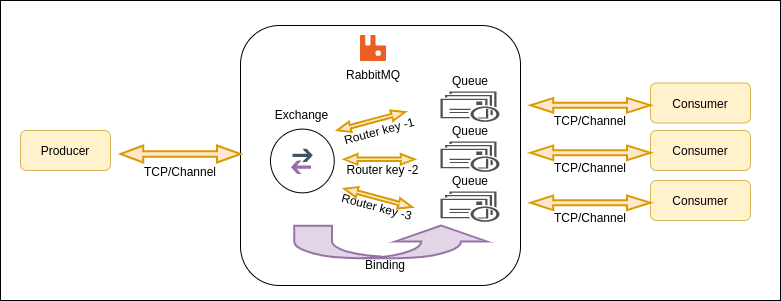

The diagram above was exported from draw.io. Its source (the exported page's mxGraphModel, read from the mxfile embedded in the PNG):
<mxGraphModel dx="1211" dy="656" grid="1" gridSize="10" guides="1" tooltips="1" connect="1" arrows="1" fold="1" page="1" pageScale="1" pageWidth="1169" pageHeight="827" math="0" shadow="0">
  <root>
    <mxCell id="0" />
    <mxCell id="1" parent="0" />
    <mxCell id="LYd1T7RRCID_a9B4X1IH-39" value="" style="rounded=0;whiteSpace=wrap;html=1;" parent="1" vertex="1">
      <mxGeometry x="180" y="195" width="780" height="300" as="geometry" />
    </mxCell>
    <mxCell id="LYd1T7RRCID_a9B4X1IH-36" value="" style="rounded=1;whiteSpace=wrap;html=1;" parent="1" vertex="1">
      <mxGeometry x="420" y="220" width="280" height="260" as="geometry" />
    </mxCell>
    <mxCell id="LYd1T7RRCID_a9B4X1IH-1" value="RabbitMQ" style="shape=image;verticalLabelPosition=bottom;labelBackgroundColor=#ffffff;verticalAlign=top;aspect=fixed;imageAspect=0;image=data:image/svg+xml,(base64 omitted: 3744 chars);" parent="1" vertex="1">
      <mxGeometry x="540" y="230" width="26" height="26" as="geometry" />
    </mxCell>
    <mxCell id="LYd1T7RRCID_a9B4X1IH-8" value="" style="group" parent="1" vertex="1" connectable="0">
      <mxGeometry x="462" y="300" width="63.75" height="90" as="geometry" />
    </mxCell>
    <mxCell id="D0EfBR9JeRP8_27uMLPN-17" value="" style="group" vertex="1" connectable="0" parent="LYd1T7RRCID_a9B4X1IH-8">
      <mxGeometry x="-12" width="63.75" height="87.33778625954199" as="geometry" />
    </mxCell>
    <mxCell id="LYd1T7RRCID_a9B4X1IH-6" value="" style="ellipse;whiteSpace=wrap;html=1;aspect=fixed;" parent="D0EfBR9JeRP8_27uMLPN-17" vertex="1">
      <mxGeometry y="23.587786259541986" width="63.75" height="63.75" as="geometry" />
    </mxCell>
    <mxCell id="LYd1T7RRCID_a9B4X1IH-4" value="" style="shape=image;verticalLabelPosition=bottom;labelBackgroundColor=#ffffff;verticalAlign=top;aspect=fixed;imageAspect=0;image=data:image/svg+xml,(base64 omitted: 3108 chars);" parent="D0EfBR9JeRP8_27uMLPN-17" vertex="1">
      <mxGeometry x="20.88362068965517" y="43.51145038167939" width="21.982758620689655" height="25.5" as="geometry" />
    </mxCell>
    <mxCell id="LYd1T7RRCID_a9B4X1IH-7" value="Exchange" style="text;html=1;strokeColor=none;fillColor=none;align=center;verticalAlign=middle;whiteSpace=wrap;rounded=0;" parent="D0EfBR9JeRP8_27uMLPN-17" vertex="1">
      <mxGeometry x="14.288793103448276" width="35.172413793103445" height="18.3206106870229" as="geometry" />
    </mxCell>
    <mxCell id="LYd1T7RRCID_a9B4X1IH-15" value="Producer" style="rounded=1;whiteSpace=wrap;html=1;fillColor=#fff2cc;strokeColor=#d6b656;" parent="1" vertex="1">
      <mxGeometry x="200" y="325" width="90" height="40" as="geometry" />
    </mxCell>
    <mxCell id="LYd1T7RRCID_a9B4X1IH-16" value="" style="group" parent="1" vertex="1" connectable="0">
      <mxGeometry x="620" y="270" width="59" height="60" as="geometry" />
    </mxCell>
    <mxCell id="LYd1T7RRCID_a9B4X1IH-13" value="" style="pointerEvents=1;shadow=0;dashed=0;html=1;strokeColor=none;fillColor=#505050;labelPosition=center;verticalLabelPosition=bottom;verticalAlign=top;outlineConnect=0;align=center;shape=mxgraph.office.communications.queue_viewer;" parent="LYd1T7RRCID_a9B4X1IH-16" vertex="1">
      <mxGeometry y="16" width="59" height="30.4" as="geometry" />
    </mxCell>
    <mxCell id="LYd1T7RRCID_a9B4X1IH-14" value="Queue" style="text;html=1;strokeColor=none;fillColor=none;align=center;verticalAlign=middle;whiteSpace=wrap;rounded=0;" parent="LYd1T7RRCID_a9B4X1IH-16" vertex="1">
      <mxGeometry x="9.5" width="40" height="10.666666666666666" as="geometry" />
    </mxCell>
    <mxCell id="LYd1T7RRCID_a9B4X1IH-17" style="edgeStyle=orthogonalEdgeStyle;rounded=0;orthogonalLoop=1;jettySize=auto;html=1;exitX=0.5;exitY=1;exitDx=0;exitDy=0;" parent="1" source="LYd1T7RRCID_a9B4X1IH-15" target="LYd1T7RRCID_a9B4X1IH-15" edge="1">
      <mxGeometry relative="1" as="geometry" />
    </mxCell>
    <mxCell id="LYd1T7RRCID_a9B4X1IH-18" value="Consumer" style="whiteSpace=wrap;html=1;rounded=1;strokeColor=#d6b656;fillColor=#fff2cc;" parent="1" vertex="1">
      <mxGeometry x="830" y="325" width="100" height="40" as="geometry" />
    </mxCell>
    <mxCell id="D0EfBR9JeRP8_27uMLPN-6" value="" style="group" vertex="1" connectable="0" parent="1">
      <mxGeometry x="300" y="340" width="120" height="35" as="geometry" />
    </mxCell>
    <mxCell id="D0EfBR9JeRP8_27uMLPN-4" value="" style="shape=mxgraph.arrows.slender_two_way_arrow;html=1;verticalLabelPosition=bottom;verticalAlign=top;strokeWidth=2;strokeColor=#d79b00;fillColor=#ffe6cc;" vertex="1" parent="D0EfBR9JeRP8_27uMLPN-6">
      <mxGeometry width="120" height="17.051282051282048" as="geometry" />
    </mxCell>
    <mxCell id="D0EfBR9JeRP8_27uMLPN-5" value="&lt;font style=&quot;vertical-align: inherit&quot;&gt;&lt;font style=&quot;vertical-align: inherit&quot;&gt;TCP/Channel&lt;br&gt;&lt;/font&gt;&lt;/font&gt;" style="text;html=1;strokeColor=none;fillColor=none;align=center;verticalAlign=middle;whiteSpace=wrap;rounded=0;" vertex="1" parent="D0EfBR9JeRP8_27uMLPN-6">
      <mxGeometry x="40" y="17.051282051282048" width="40" height="17.948717948717945" as="geometry" />
    </mxCell>
    <mxCell id="D0EfBR9JeRP8_27uMLPN-7" value="" style="group" vertex="1" connectable="0" parent="1">
      <mxGeometry x="710" y="340" width="120" height="30" as="geometry" />
    </mxCell>
    <mxCell id="D0EfBR9JeRP8_27uMLPN-8" value="" style="shape=mxgraph.arrows.slender_two_way_arrow;html=1;verticalLabelPosition=bottom;verticalAlign=top;strokeWidth=2;strokeColor=#d79b00;fillColor=#ffe6cc;" vertex="1" parent="D0EfBR9JeRP8_27uMLPN-7">
      <mxGeometry width="120" height="14.615384615384617" as="geometry" />
    </mxCell>
    <mxCell id="D0EfBR9JeRP8_27uMLPN-9" value="&lt;font style=&quot;vertical-align: inherit&quot;&gt;&lt;font style=&quot;vertical-align: inherit&quot;&gt;TCP/Channel&lt;br&gt;&lt;/font&gt;&lt;/font&gt;" style="text;html=1;strokeColor=none;fillColor=none;align=center;verticalAlign=middle;whiteSpace=wrap;rounded=0;" vertex="1" parent="D0EfBR9JeRP8_27uMLPN-7">
      <mxGeometry x="40" y="14.615384615384617" width="40" height="15.384615384615385" as="geometry" />
    </mxCell>
    <mxCell id="D0EfBR9JeRP8_27uMLPN-14" value="" style="group;rotation=-15;" vertex="1" connectable="0" parent="1">
      <mxGeometry x="517.66" y="310.31" width="87.47847669893123" height="29.86" as="geometry" />
    </mxCell>
    <mxCell id="D0EfBR9JeRP8_27uMLPN-24" value="" style="group" vertex="1" connectable="0" parent="D0EfBR9JeRP8_27uMLPN-14">
      <mxGeometry x="-2.181523301068765" y="-8.877760330102731" width="89.66" height="35.676815038011924" as="geometry" />
    </mxCell>
    <mxCell id="D0EfBR9JeRP8_27uMLPN-15" value="" style="shape=mxgraph.arrows.slender_two_way_arrow;html=1;verticalLabelPosition=bottom;verticalAlign=top;strokeWidth=2;strokeColor=#d79b00;fillColor=#ffe6cc;rotation=-15;" vertex="1" parent="D0EfBR9JeRP8_27uMLPN-24">
      <mxGeometry x="0.1815233010687649" y="8.877760330102731" width="70" height="10.61837918772225" as="geometry" />
    </mxCell>
    <mxCell id="D0EfBR9JeRP8_27uMLPN-16" value="Router key -1" style="text;html=1;strokeColor=none;fillColor=none;align=center;verticalAlign=middle;whiteSpace=wrap;rounded=0;rotation=-15;" vertex="1" parent="D0EfBR9JeRP8_27uMLPN-24">
      <mxGeometry x="5.87" y="18.25" width="75.92" height="11.18" as="geometry" />
    </mxCell>
    <mxCell id="D0EfBR9JeRP8_27uMLPN-18" value="" style="group" vertex="1" connectable="0" parent="1">
      <mxGeometry x="620" y="320" width="59" height="60" as="geometry" />
    </mxCell>
    <mxCell id="D0EfBR9JeRP8_27uMLPN-19" value="" style="pointerEvents=1;shadow=0;dashed=0;html=1;strokeColor=none;fillColor=#505050;labelPosition=center;verticalLabelPosition=bottom;verticalAlign=top;outlineConnect=0;align=center;shape=mxgraph.office.communications.queue_viewer;" vertex="1" parent="D0EfBR9JeRP8_27uMLPN-18">
      <mxGeometry y="16" width="59" height="30.4" as="geometry" />
    </mxCell>
    <mxCell id="D0EfBR9JeRP8_27uMLPN-20" value="Queue" style="text;html=1;strokeColor=none;fillColor=none;align=center;verticalAlign=middle;whiteSpace=wrap;rounded=0;" vertex="1" parent="D0EfBR9JeRP8_27uMLPN-18">
      <mxGeometry x="9.5" width="40" height="10.666666666666666" as="geometry" />
    </mxCell>
    <mxCell id="D0EfBR9JeRP8_27uMLPN-21" value="" style="group" vertex="1" connectable="0" parent="1">
      <mxGeometry x="620" y="370" width="59" height="60" as="geometry" />
    </mxCell>
    <mxCell id="D0EfBR9JeRP8_27uMLPN-22" value="" style="pointerEvents=1;shadow=0;dashed=0;html=1;strokeColor=none;fillColor=#505050;labelPosition=center;verticalLabelPosition=bottom;verticalAlign=top;outlineConnect=0;align=center;shape=mxgraph.office.communications.queue_viewer;" vertex="1" parent="D0EfBR9JeRP8_27uMLPN-21">
      <mxGeometry y="16" width="59" height="30.4" as="geometry" />
    </mxCell>
    <mxCell id="D0EfBR9JeRP8_27uMLPN-23" value="Queue" style="text;html=1;strokeColor=none;fillColor=none;align=center;verticalAlign=middle;whiteSpace=wrap;rounded=0;" vertex="1" parent="D0EfBR9JeRP8_27uMLPN-21">
      <mxGeometry x="9.5" width="40" height="10.666666666666666" as="geometry" />
    </mxCell>
    <mxCell id="D0EfBR9JeRP8_27uMLPN-26" value="" style="group;rotation=0;" vertex="1" connectable="0" parent="1">
      <mxGeometry x="523.8399999999999" y="348.51" width="89" height="29.86" as="geometry" />
    </mxCell>
    <mxCell id="D0EfBR9JeRP8_27uMLPN-27" value="" style="group;rotation=15;" vertex="1" connectable="0" parent="D0EfBR9JeRP8_27uMLPN-26">
      <mxGeometry x="-1" y="-9" width="90" height="35.676815038011924" as="geometry" />
    </mxCell>
    <mxCell id="D0EfBR9JeRP8_27uMLPN-28" value="" style="shape=mxgraph.arrows.slender_two_way_arrow;html=1;verticalLabelPosition=bottom;verticalAlign=top;strokeWidth=2;strokeColor=#d79b00;fillColor=#ffe6cc;rotation=0;" vertex="1" parent="D0EfBR9JeRP8_27uMLPN-27">
      <mxGeometry x="1" y="9" width="70" height="10.61837918772225" as="geometry" />
    </mxCell>
    <mxCell id="D0EfBR9JeRP8_27uMLPN-29" value="Router key -2" style="text;html=1;strokeColor=none;fillColor=none;align=center;verticalAlign=middle;whiteSpace=wrap;rounded=0;rotation=0;" vertex="1" parent="D0EfBR9JeRP8_27uMLPN-27">
      <mxGeometry x="1" y="19" width="77" height="11.18" as="geometry" />
    </mxCell>
    <mxCell id="D0EfBR9JeRP8_27uMLPN-30" value="" style="group;rotation=15;" vertex="1" connectable="0" parent="1">
      <mxGeometry x="516.66" y="385.07" width="91.49" height="29.86" as="geometry" />
    </mxCell>
    <mxCell id="D0EfBR9JeRP8_27uMLPN-31" value="" style="group;rotation=30;" vertex="1" connectable="0" parent="D0EfBR9JeRP8_27uMLPN-30">
      <mxGeometry x="2" y="-9" width="89.49" height="35.676815038011924" as="geometry" />
    </mxCell>
    <mxCell id="D0EfBR9JeRP8_27uMLPN-32" value="" style="shape=mxgraph.arrows.slender_two_way_arrow;html=1;verticalLabelPosition=bottom;verticalAlign=top;strokeWidth=2;strokeColor=#d79b00;fillColor=#ffe6cc;rotation=15;" vertex="1" parent="D0EfBR9JeRP8_27uMLPN-31">
      <mxGeometry x="4" y="11" width="70" height="10.61837918772225" as="geometry" />
    </mxCell>
    <mxCell id="D0EfBR9JeRP8_27uMLPN-33" value="Router key -3" style="text;html=1;strokeColor=none;fillColor=none;align=center;verticalAlign=middle;whiteSpace=wrap;rounded=0;rotation=15;" vertex="1" parent="D0EfBR9JeRP8_27uMLPN-31">
      <mxGeometry x="-1.5099999999999998" y="18.88" width="80" height="11.18" as="geometry" />
    </mxCell>
    <mxCell id="D0EfBR9JeRP8_27uMLPN-36" value="Consumer" style="whiteSpace=wrap;html=1;rounded=1;strokeColor=#d6b656;fillColor=#fff2cc;" vertex="1" parent="1">
      <mxGeometry x="830" y="277.5" width="100" height="40" as="geometry" />
    </mxCell>
    <mxCell id="D0EfBR9JeRP8_27uMLPN-37" value="" style="group" vertex="1" connectable="0" parent="1">
      <mxGeometry x="710" y="292.5" width="120" height="30" as="geometry" />
    </mxCell>
    <mxCell id="D0EfBR9JeRP8_27uMLPN-38" value="" style="shape=mxgraph.arrows.slender_two_way_arrow;html=1;verticalLabelPosition=bottom;verticalAlign=top;strokeWidth=2;strokeColor=#d79b00;fillColor=#ffe6cc;" vertex="1" parent="D0EfBR9JeRP8_27uMLPN-37">
      <mxGeometry width="120" height="14.615384615384617" as="geometry" />
    </mxCell>
    <mxCell id="D0EfBR9JeRP8_27uMLPN-39" value="&lt;font style=&quot;vertical-align: inherit&quot;&gt;&lt;font style=&quot;vertical-align: inherit&quot;&gt;TCP/Channel&lt;br&gt;&lt;/font&gt;&lt;/font&gt;" style="text;html=1;strokeColor=none;fillColor=none;align=center;verticalAlign=middle;whiteSpace=wrap;rounded=0;" vertex="1" parent="D0EfBR9JeRP8_27uMLPN-37">
      <mxGeometry x="40" y="14.615384615384617" width="40" height="15.384615384615385" as="geometry" />
    </mxCell>
    <mxCell id="D0EfBR9JeRP8_27uMLPN-40" value="Consumer" style="whiteSpace=wrap;html=1;rounded=1;strokeColor=#d6b656;fillColor=#fff2cc;" vertex="1" parent="1">
      <mxGeometry x="830" y="375" width="100" height="40" as="geometry" />
    </mxCell>
    <mxCell id="D0EfBR9JeRP8_27uMLPN-41" value="" style="group" vertex="1" connectable="0" parent="1">
      <mxGeometry x="710" y="390" width="120" height="30" as="geometry" />
    </mxCell>
    <mxCell id="D0EfBR9JeRP8_27uMLPN-42" value="" style="shape=mxgraph.arrows.slender_two_way_arrow;html=1;verticalLabelPosition=bottom;verticalAlign=top;strokeWidth=2;strokeColor=#d79b00;fillColor=#ffe6cc;" vertex="1" parent="D0EfBR9JeRP8_27uMLPN-41">
      <mxGeometry width="120" height="14.615384615384617" as="geometry" />
    </mxCell>
    <mxCell id="D0EfBR9JeRP8_27uMLPN-43" value="&lt;font style=&quot;vertical-align: inherit&quot;&gt;&lt;font style=&quot;vertical-align: inherit&quot;&gt;TCP/Channel&lt;br&gt;&lt;/font&gt;&lt;/font&gt;" style="text;html=1;strokeColor=none;fillColor=none;align=center;verticalAlign=middle;whiteSpace=wrap;rounded=0;" vertex="1" parent="D0EfBR9JeRP8_27uMLPN-41">
      <mxGeometry x="40" y="14.615384615384617" width="40" height="15.384615384615385" as="geometry" />
    </mxCell>
    <mxCell id="D0EfBR9JeRP8_27uMLPN-44" value="" style="shape=mxgraph.arrows.u_turn_right_arrow;html=1;verticalLabelPosition=bottom;verticalAlign=top;strokeWidth=2;strokeColor=#9673a6;rotation=-90;fillColor=#e1d5e7;" vertex="1" parent="1">
      <mxGeometry x="553.75" y="340.17" width="32.5" height="192.5" as="geometry" />
    </mxCell>
    <mxCell id="D0EfBR9JeRP8_27uMLPN-45" value="&lt;font style=&quot;vertical-align: inherit&quot;&gt;&lt;font style=&quot;vertical-align: inherit&quot;&gt;Binding&lt;br&gt;&lt;/font&gt;&lt;/font&gt;" style="text;html=1;strokeColor=none;fillColor=none;align=center;verticalAlign=middle;whiteSpace=wrap;rounded=0;" vertex="1" parent="1">
      <mxGeometry x="545" y="450.00128205128203" width="40" height="17.948717948717945" as="geometry" />
    </mxCell>
  </root>
</mxGraphModel>